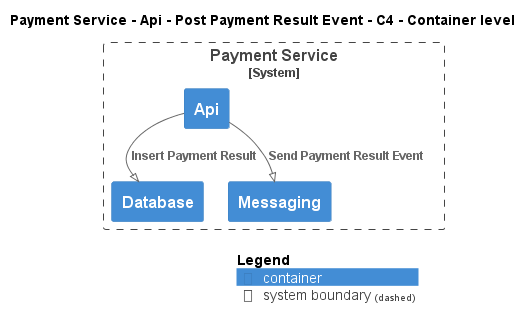

The diagram above was rendered by PlantUML. Its source (embedded in the PNG):
@startuml
!pragma layout smetana
!include ..\..\..\..\..\..\.c4s\C4_Container.puml

AddElementTag("state:new", $bgColor=green, $fontColor=#ffffff, $borderColor=green, $shadowing="False")
AddElementTag("state:changed", $bgColor=orange, $fontColor=#ffffff, $borderColor=orange, $shadowing="False")
AddElementTag("state:removed", $bgColor=red, $fontColor=#ffffff, $borderColor=red, $shadowing="False")

AddRelTag("state:new", $textColor=green, $lineColor=green)
AddRelTag("state:changed", $textColor=orange, $lineColor=orange)
AddRelTag("state:removed", $textColor=red, $lineColor=red)

SHOW_PERSON_PORTRAIT()
LAYOUT_TOP_DOWN()

skinparam linetype polyline

title Payment Service - Api - Post Payment Result Event - C4 - Container level


System_Boundary(ECommercePlatform.SoftwareSystems.PaymentService, "Payment Service") {
    Container(ECommercePlatform.SoftwareSystems.PaymentService.Containers.Api, "Api", "", "")
    Container(ECommercePlatform.SoftwareSystems.PaymentService.Containers.Database, "Database", "", "")
    Container(ECommercePlatform.SoftwareSystems.PaymentService.Containers.Messaging, "Messaging", "", "")
}

Rel(ECommercePlatform.SoftwareSystems.PaymentService.Containers.Api, ECommercePlatform.SoftwareSystems.PaymentService.Containers.Database, "Insert Payment Result")
Rel(ECommercePlatform.SoftwareSystems.PaymentService.Containers.Api, ECommercePlatform.SoftwareSystems.PaymentService.Containers.Messaging, "Send Payment Result Event")


SHOW_LEGEND()
@enduml